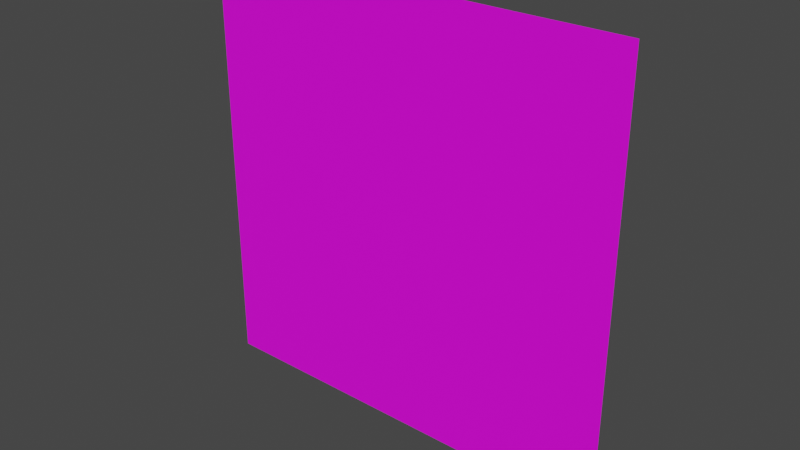 # Source: BenCunXian.blend  (saved by Blender 2.82.7; exported with 4.5.12 LTS)
import bpy
from mathutils import Matrix  # noqa: F401  (used for matrix-valued properties, if any)

bpy.ops.wm.read_factory_settings(use_empty=True)
scene = bpy.context.scene
scene.name = 'Scene'

# ---- collections
col_collection = bpy.data.collections.new('Collection'); scene.collection.children.link(col_collection)

# ---- images (referenced by path relative to the original .blend; pixels are not part of the script)
import os
ASSET_DIR = os.environ.get("B2B_ASSET_DIR", "")  # directory of the original .blend (textures are referenced by path, not embedded)
HERE = os.path.dirname(os.path.abspath(__file__))  # packed textures are extracted next to this script under _unpacked/

def load_image(name, relpath, width, height, colorspace="sRGB"):
    """Load a texture the original file referenced (path relative to the .blend, or extracted next to this script)."""
    p = next((c for c in (os.path.join(HERE, relpath), os.path.join(ASSET_DIR, relpath)) if relpath and os.path.exists(c)), "")
    if p:
        img = bpy.data.images.load(p, check_existing=True)
        img.name = name
    else:  # same state as the original file: an image datablock whose file is absent (Cycles renders it pink)
        img = bpy.data.images.new(name, width, height)
        img.source = "FILE"
        img.filepath = "//" + (relpath or name)
    img.colorspace_settings.name = colorspace
    return img
img_bencunxiantexture_png = load_image('BenCunXianTexture.png', 'BenCunXianTexture.png', 1024, 1024, 'sRGB')

# ---- materials (node trees are filled in below, after node groups)
mat_material = bpy.data.materials.new('Material')
mat_material.use_transparent_shadow = False

# ---- material node trees
mat_material.use_nodes = True; mat_material.node_tree.nodes.clear()
_N = mat_material.node_tree.nodes; _L = mat_material.node_tree.links
n0 = _N.new('ShaderNodeOutputMaterial'); n0.name = 'Material Output'; n0.location = (300, 300)
n1 = _N.new('ShaderNodeBsdfPrincipled'); n1.name = 'Principled BSDF'; n1.location = (10, 300)
n1.distribution = 'GGX'
n1.subsurface_method = 'BURLEY'
n1.inputs[3].default_value = 1.45
n1.inputs[27].default_value = (0.0, 0.0, 0.0, 1.0)
n1.inputs[28].default_value = 1.0
n2 = _N.new('ShaderNodeTexImage'); n2.name = 'Image Texture'; n2.location = (-280, 280)
n2.image = img_bencunxiantexture_png
_L.new(n1.outputs[0], n0.inputs[0])
_L.new(n2.outputs[0], n1.inputs[0])
n0.is_active_output = True

# ---- world
world_world = bpy.data.worlds.new('World'); scene.world = world_world
world_world.use_nodes = True; world_world.node_tree.nodes.clear()
_N = world_world.node_tree.nodes; _L = world_world.node_tree.links
n0 = _N.new('ShaderNodeOutputWorld'); n0.name = 'World Output'; n0.location = (300, 300)
n1 = _N.new('ShaderNodeBackground'); n1.name = 'Background'; n1.location = (10, 300)
n1.inputs[0].default_value = (0.05088, 0.05088, 0.05088, 1.0)
_L.new(n1.outputs[0], n0.inputs[0])
n0.is_active_output = True
world_world.color = (0.05088, 0.05088, 0.05088)
world_world.use_sun_shadow = False
world_world.sun_shadow_jitter_overblur = 0.0

# ---- meshes
me_bencunxian = bpy.data.meshes.new('BenCunXian')
me_bencunxian.from_pydata([(-0.5, -6.557e-08, -0.5), (0.5, 1.093e-07, -0.5), (-0.5, -1.093e-07, 0.5), (0.5, 6.557e-08, 0.5), (-0.5, -7.644e-08, -0.2511), (0.2527, 2.233e-08, 0.4998), (-0.5, -8.24e-08, -0.1148), (-0.3509, -6.251e-08, 0.0264), (-0.04332, -1.69e-08, 0.2134), (-0.1044, -2.962e-08, 0.2598), (-0.06339, -1.953e-08, 0.1933), (-0.1173, -3.133e-08, 0.2476), (0.5, 8.016e-08, 0.1662), (0.5, 9.479e-08, -0.1685), (0.5, 8.207e-08, 0.1224), (0.5, 7.843e-08, 0.2056), (-0.009466, -1.241e-08, 0.2462), (-0.2583, -4.509e-08, -0.001669), (0.5, 9.302e-08, -0.1281), (0.5, 9.773e-08, -0.2357), (-0.3319, -5.467e-08, -0.07697), (0.361, 5.366e-08, 0.2167), (0.3595, 5.503e-08, 0.1791), (0.2728, 3.791e-08, 0.2237), (0.2676, 3.861e-08, 0.1869), (0.183, 2.19e-08, 0.2308), (0.1769, 2.241e-08, 0.1947), (0.2881, 2.852e-08, 0.4998), (0.3433, 3.817e-08, 0.4999), (0.4032, 4.865e-08, 0.4999), (0.3676, 5.825e-08, 0.1378), (0.3514, 5.358e-08, 0.1798), (0.3549, 5.597e-08, 0.1393), (0.2774, 4.036e-08, 0.1861), (0.2718, 4.102e-08, 0.1489), (0.2605, 3.898e-08, 0.1502), (0.1749, 2.358e-08, 0.1601), (-0.07256, -2.536e-08, 0.29), (-0.07234, -3.45e-08, 0.5), (-0.1046, -4.014e-08, 0.5), (-0.1202, -4.287e-08, 0.5), (-0.3228, -5.875e-08, 0.05305), (-0.3959, -6.851e-08, -0.01621), (-0.5, -8.669e-08, -0.01665), (-0.5, -8.856e-08, 0.02608), (-0.5, -8.965e-08, 0.05102), (-0.3316, -3.612e-08, -0.5), (-0.1407, -2.213e-08, -0.05648), (-0.1298, -2.169e-08, -0.02309), (-0.1586, -2.292e-08, -0.11), (0.2457, 4.839e-08, -0.124), (0.2545, 4.831e-08, -0.08719), (0.2337, 4.894e-08, -0.1849), (0.2566, 5.038e-08, -0.1259), (0.2583, 4.9e-08, -0.08782), (0.246, 5.119e-08, -0.1872), (-0.1469, -2.077e-08, -0.1123), (-0.1205, -2e-08, -0.02464), (-0.1306, -2.029e-08, -0.05824), (0.3779, 7.079e-08, -0.1078), (0.3727, 7.153e-08, -0.1456), (0.01704, 5.059e-09, -0.04758), (0.008559, 5.106e-09, -0.08257), (-0.005189, 5.183e-09, -0.1393), (-0.1465, -3.043e-08, 0.1102), (0.5, 8.743e-08, -0.0001471), (-0.2002, -4.239e-08, 0.1691), (-0.5, -1.092e-07, 0.4983), (-0.08989, -2.011e-08, 0.1005), (0.1044, 1.531e-08, 0.06736), (0.2577, 4.326e-08, 0.0412), (0.2656, 4.47e-08, 0.03986), (0.3658, 6.296e-08, 0.02276), (-0.1592, -5.987e-09, -0.5), (-0.1469, -3.823e-09, -0.5), (-0.005522, 2.089e-08, -0.5), (0.2338, 6.274e-08, -0.5), (0.2462, 6.49e-08, -0.5), (0.3607, 8.493e-08, -0.5), (-0.2873, -4.888e-08, -0.03085), (-0.5, -7.483e-08, -0.288), (-0.3529, -5.608e-08, -0.1285), (-0.3017, -4.917e-08, -0.08197), (-0.2852, -4.69e-08, -0.06791), (-0.1539, -2.271e-08, -0.09601), (0.208, 1.641e-08, 0.4566), (0.2585, 2.666e-08, 0.424), (0.1492, 4.23e-09, 0.5), (0.4626, 7.533e-08, 0.1268), (0.4666, 7.42e-08, 0.1688), (0.4698, 7.306e-08, 0.208), (0.499, 6.54e-08, 0.5), (0.3705, 7.4e-08, -0.211)], [], [(85, 5, 87), (87, 38, 37), (7, 42, 20, 79), (9, 11, 10, 8), (4, 80, 81, 20), (11, 66, 64, 10), (12, 15, 90, 89), (13, 18, 59, 60), (14, 12, 89, 88), (15, 3, 91, 90), (65, 88, 30, 72), (19, 13, 60), (23, 24, 33), (25, 26, 24, 23), (8, 26, 25, 16), (27, 5, 85, 86), (28, 27, 86, 25, 23), (29, 28, 23, 21), (22, 31, 32, 30), (31, 33, 34, 32), (33, 24, 35, 34), (10, 36, 26, 8), (36, 35, 24, 26), (37, 9, 8, 16), (38, 39, 9, 37), (39, 40, 11, 9), (40, 2, 67, 66, 11), (41, 7, 79, 17), (42, 6, 4, 20), (43, 6, 42), (44, 43, 42, 7), (45, 44, 7, 41), (33, 31, 21, 23), (31, 22, 21), (46, 73, 49, 81), (48, 79, 47), (47, 79, 83, 84), (51, 61, 62, 50), (50, 62, 63, 52), (54, 51, 50, 53), (53, 50, 52, 55), (58, 47, 84, 49, 56), (57, 47, 58), (60, 53, 55), (59, 54, 60), (62, 58, 56, 63), (61, 57, 58, 62), (75, 76, 52, 63), (66, 41, 17, 64), (67, 45, 41, 66), (72, 71, 54, 59), (64, 17, 48, 68), (10, 64, 68), (76, 77, 55, 52), (36, 10, 68, 69), (69, 68, 57, 61), (35, 36, 69, 70), (70, 69, 61, 51), (34, 35, 70, 71), (71, 70, 51, 54), (32, 72, 30), (73, 74, 56, 49), (48, 57, 68), (72, 32, 34, 71), (74, 75, 63, 56), (18, 65, 72, 59), (77, 78, 92, 55), (78, 1, 19, 92), (54, 53, 60), (47, 57, 48), (79, 48, 17), (80, 0, 46, 81), (82, 20, 81), (83, 82, 49, 84), (20, 82, 83, 79), (85, 16, 25, 86), (87, 37, 16, 85), (90, 21, 22, 89), (89, 22, 30, 88), (91, 29, 21, 90), (88, 65, 14), (92, 60, 55), (19, 60, 92), (81, 49, 82)])
_uv = me_bencunxian.uv_layers.new(name='UVMap')
_uv.uv.foreach_set('vector', [0.4677, 0.9617, 0.4557, 0.9972, 0.3436, 0.9849, 0.1558, 0.987, 0.1056, 0.987, 0.1055, 0.9393, 0.3684, 0.4385, 0.3492, 0.3528, 0.4955, 0.3465, 0.5046, 0.4427, 0.4358, 0.6796, 0.4093, 0.6674, 0.5161, 0.6613, 0.5566, 0.6811, 0.5892, 0.03577, 0.6441, 0.009856, 0.5883, 0.1967, 0.5585, 0.2325, 0.4093, 0.6674, 0.3977, 0.5757, 0.5123, 0.5795, 0.5161, 0.6613, 0.9926, 0.7733, 0.9969, 0.809, 0.9826, 0.8114, 0.9799, 0.766, 0.9905, 0.4325, 0.9913, 0.4699, 0.9386, 0.4633, 0.9383, 0.4008, 0.9899, 0.5731, 0.9926, 0.6626, 0.96, 0.6885, 0.9463, 0.622, 0.9969, 0.809, 0.9969, 0.9838, 0.9961, 0.9838, 0.9826, 0.8114, 0.99, 0.5499, 0.9463, 0.622, 0.8818, 0.6771, 0.8606, 0.5499, 0.99, 0.2022, 0.99, 0.2133, 0.9091, 0.2451, 0.8755, 0.7822, 0.8769, 0.7414, 0.8867, 0.7406, 0.8161, 0.7717, 0.8179, 0.7395, 0.8769, 0.7414, 0.8755, 0.7822, 0.5521, 0.7425, 0.8179, 0.7395, 0.8161, 0.7717, 0.5594, 0.7731, 0.8497, 0.9803, 0.6075, 0.9849, 0.5852, 0.947, 0.8176, 0.9182, 0.8847, 0.9803, 0.8497, 0.9803, 0.8176, 0.9182, 0.8161, 0.7717, 0.8755, 0.7822, 0.9196, 0.9838, 0.8847, 0.9803, 0.8755, 0.7822, 0.9308, 0.7771, 0.8754, 0.7015, 0.869, 0.7015, 0.8718, 0.6761, 0.8818, 0.6771, 0.869, 0.7015, 0.8293, 0.7094, 0.8249, 0.6851, 0.8718, 0.6761, 0.8293, 0.7094, 0.8216, 0.7038, 0.8162, 0.6803, 0.8249, 0.6851, 0.5621, 0.6859, 0.7817, 0.6812, 0.7573, 0.7033, 0.5616, 0.7012, 0.7817, 0.6812, 0.8162, 0.6803, 0.8216, 0.7038, 0.7573, 0.7033, 0.4239, 0.804, 0.4333, 0.7684, 0.5593, 0.7726, 0.5488, 0.7968, 0.1056, 0.987, 0.09827, 0.987, 0.09831, 0.9325, 0.1055, 0.9393, 0.09827, 0.987, 0.09473, 0.987, 0.09539, 0.9297, 0.09831, 0.9325, 0.09473, 0.987, 0.00858, 0.987, 0.00858, 0.9866, 0.07659, 0.9119, 0.09539, 0.9297, 0.3745, 0.473, 0.3684, 0.4385, 0.5046, 0.4427, 0.5059, 0.4695, 0.3492, 0.3528, 0.3377, 0.2835, 0.4665, 0.281, 0.4955, 0.3465, 0.00858, 0.8698, 0.00858, 0.8475, 0.0322, 0.8699, 0.00858, 0.8795, 0.00858, 0.8698, 0.0322, 0.8699, 0.0424, 0.8795, 0.00858, 0.8851, 0.00858, 0.8795, 0.0424, 0.8795, 0.04878, 0.8856, 0.8867, 0.7406, 0.9318, 0.7346, 0.9308, 0.7771, 0.8755, 0.7822, 0.9318, 0.7346, 0.94, 0.734, 0.9308, 0.7771, 0.6441, 0.009856, 0.7178, 0.01, 0.6529, 0.2378, 0.5883, 0.1967, 0.7, 0.4736, 0.5655, 0.2742, 0.726, 0.318, 0.6559, 0.2743, 0.5568, 0.2622, 0.5837, 0.2478, 0.6537, 0.2474, 0.8646, 0.4572, 0.8378, 0.4621, 0.8377, 0.3164, 0.8714, 0.3082, 0.844, 0.2813, 0.7301, 0.2793, 0.7356, 0.2423, 0.844, 0.235, 0.8902, 0.4653, 0.8646, 0.4572, 0.8714, 0.3082, 0.8934, 0.3319, 0.8557, 0.2803, 0.844, 0.2813, 0.844, 0.235, 0.8557, 0.231, 0.6675, 0.2757, 0.6559, 0.2743, 0.6537, 0.2474, 0.6529, 0.2378, 0.6675, 0.2387, 0.7326, 0.4717, 0.726, 0.318, 0.7671, 0.3183, 0.9091, 0.2451, 0.8557, 0.2803, 0.8557, 0.231, 0.9386, 0.4633, 0.8902, 0.4653, 0.9383, 0.4008, 0.7301, 0.2793, 0.6675, 0.2757, 0.6675, 0.2387, 0.7356, 0.2423, 0.8378, 0.4621, 0.7326, 0.4717, 0.7671, 0.3183, 0.8377, 0.3164, 0.771, 0.01, 0.8434, 0.01062, 0.844, 0.235, 0.7356, 0.2423, 0.3977, 0.5757, 0.3745, 0.473, 0.5059, 0.4695, 0.5123, 0.5795, 0.00858, 0.9866, 0.00858, 0.8851, 0.04878, 0.8856, 0.07659, 0.9119, 0.8606, 0.5499, 0.8234, 0.5499, 0.8902, 0.4653, 0.9386, 0.4633, 0.5631, 0.5507, 0.5645, 0.437, 0.7, 0.4736, 0.6205, 0.5511, 0.5621, 0.6859, 0.5631, 0.5507, 0.6205, 0.5511, 0.8434, 0.01062, 0.8492, 0.01062, 0.8557, 0.231, 0.844, 0.235, 0.7817, 0.6812, 0.5621, 0.6859, 0.6205, 0.5511, 0.7891, 0.5499, 0.7891, 0.5499, 0.6205, 0.5511, 0.7326, 0.4717, 0.8378, 0.4621, 0.8162, 0.6803, 0.7817, 0.6812, 0.7891, 0.5499, 0.8204, 0.5499, 0.8204, 0.5499, 0.7891, 0.5499, 0.8378, 0.4621, 0.8646, 0.4572, 0.8249, 0.6851, 0.8162, 0.6803, 0.8204, 0.5499, 0.8234, 0.5499, 0.8234, 0.5499, 0.8204, 0.5499, 0.8646, 0.4572, 0.8902, 0.4653, 0.8718, 0.6761, 0.8606, 0.5499, 0.8818, 0.6771, 0.7178, 0.01, 0.7236, 0.01, 0.6675, 0.2387, 0.6529, 0.2378, 0.7, 0.4736, 0.7326, 0.4717, 0.6205, 0.5511, 0.8606, 0.5499, 0.8718, 0.6761, 0.8249, 0.6851, 0.8234, 0.5499, 0.7236, 0.01, 0.771, 0.01, 0.7356, 0.2423, 0.6675, 0.2387, 0.9913, 0.4699, 0.99, 0.5499, 0.8606, 0.5499, 0.9386, 0.4633, 0.8492, 0.01062, 0.9046, 0.01, 0.9079, 0.1877, 0.8557, 0.231, 0.9046, 0.01, 0.99, 0.01, 0.99, 0.2022, 0.9079, 0.1877, 0.8902, 0.4653, 0.8934, 0.3319, 0.9383, 0.4008, 0.726, 0.318, 0.7326, 0.4717, 0.7, 0.4736, 0.5655, 0.2742, 0.7, 0.4736, 0.5645, 0.437, 0.2918, 0.2085, 0.2918, 0.002449, 0.4516, 0.002449, 0.466, 0.2292, 0.5845, 0.2356, 0.5585, 0.2325, 0.5883, 0.1967, 0.5837, 0.2478, 0.5845, 0.2356, 0.6529, 0.2378, 0.6537, 0.2474, 0.5585, 0.2325, 0.5845, 0.2356, 0.5837, 0.2478, 0.5568, 0.2622, 0.5852, 0.947, 0.5594, 0.7731, 0.8161, 0.7717, 0.8176, 0.9182, 0.3436, 0.9849, 0.4239, 0.804, 0.5488, 0.7968, 0.4677, 0.9617, 0.9826, 0.8114, 0.9308, 0.7771, 0.94, 0.734, 0.9799, 0.766, 0.96, 0.6885, 0.8754, 0.7015, 0.8818, 0.6771, 0.9463, 0.622, 0.9961, 0.9838, 0.9196, 0.9838, 0.9308, 0.7771, 0.9826, 0.8114, 0.9463, 0.622, 0.99, 0.5499, 0.9899, 0.5731, 0.9079, 0.1877, 0.9091, 0.2451, 0.8557, 0.231, 0.99, 0.2022, 0.9091, 0.2451, 0.9079, 0.1877, 0.5883, 0.1967, 0.6529, 0.2378, 0.5845, 0.2356])
me_bencunxian.materials.append(mat_material)
me_bencunxian.use_remesh_fix_poles = True
me_bencunxian.use_remesh_preserve_attributes = False
me_bencunxian.use_mirror_vertex_groups = False
me_bencunxian.update()

# ---- objects
ob_bencunxian = bpy.data.objects.new('BenCunXian', me_bencunxian)
ob_reference = bpy.data.objects.new('Reference', None)

# ---- transforms, parenting, visibility, modifiers, constraints
ob_bencunxian.location = (0.0, 0.0, 0.0)
ob_bencunxian.lineart.crease_threshold = 0.0
ob_reference.location = (0.0, 0.0, 0.0)
ob_reference.rotation_euler = (1.571, 0.0, 0.0)
ob_reference.empty_display_type = 'IMAGE'
ob_reference.empty_image_depth = 'FRONT'
ob_reference.use_empty_image_alpha = True
ob_reference.empty_image_side = 'FRONT'
ob_reference.color = (1.0, 1.0, 1.0, 0.3)
ob_reference.lineart.crease_threshold = 0.0

# ---- collection membership
col_collection.objects.link(ob_bencunxian)
col_collection.objects.link(ob_reference)

# ---- scene / render settings (as saved in the file)
scene.frame_start = 1; scene.frame_end = 250; scene.frame_set(104)
scene.render.engine = 'BLENDER_EEVEE_NEXT'
scene.cycles.use_denoising = False
scene.cycles.samples = 128
scene.cycles.sampling_pattern = 'TABULATED_SOBOL'
scene.cycles.use_adaptive_sampling = False
scene.cycles.use_light_tree = False
scene.view_settings.view_transform = 'Filmic'
bpy.context.view_layer.update()

# ---- added for rendering (the .blend has no active camera and no usable light): camera, sun
cam_auto = bpy.data.cameras.new('AutoCamera')
cam_auto.lens = 50.0
cam_auto.sensor_width = 36.0
cam_auto.clip_end = 1000.0
ob_auto_camera = bpy.data.objects.new('AutoCamera', cam_auto)
scene.collection.objects.link(ob_auto_camera)
ob_auto_camera.location = (1.30847, -1.57016, 1.04677)
ob_auto_camera.rotation_euler = (1.09748, -7.21219e-08, 0.694738)
scene.camera = ob_auto_camera
light_auto_sun = bpy.data.lights.new('AutoSun', 'SUN')
light_auto_sun.energy = 3.0
light_auto_sun.angle = 0.0523599
ob_auto_sun = bpy.data.objects.new('AutoSun', light_auto_sun)
scene.collection.objects.link(ob_auto_sun)
ob_auto_sun.rotation_euler = (0.872665, 0.174533, 0.523599)
bpy.context.view_layer.update()
